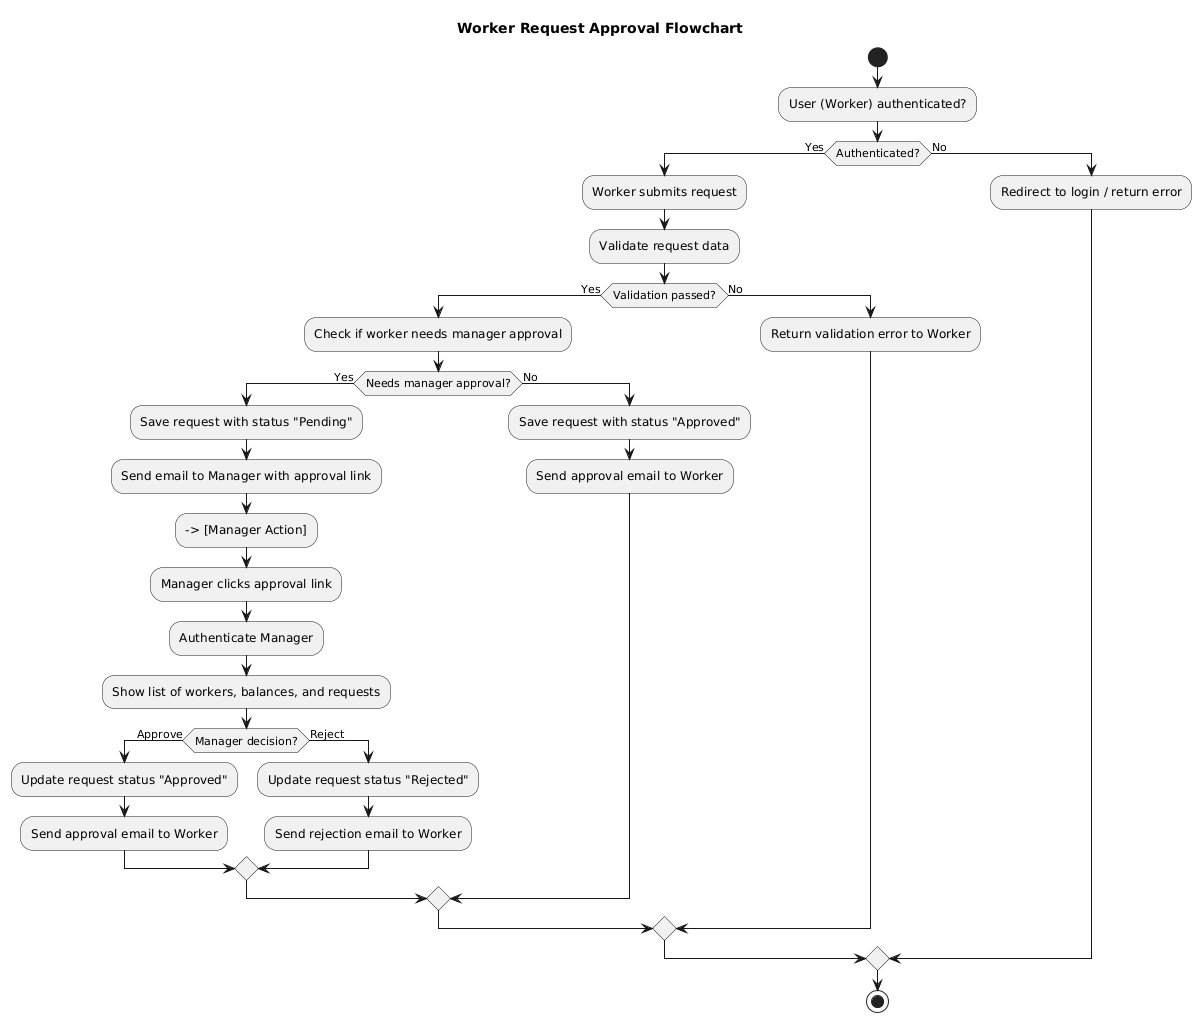

The diagram above was rendered by PlantUML. Its source (embedded in the PNG):
@startuml
title Worker Request Approval Flowchart

start
:User (Worker) authenticated?;
if (Authenticated?) then (Yes)
    :Worker submits request;
    :Validate request data;
    if (Validation passed?) then (Yes)
        :Check if worker needs manager approval;
        if (Needs manager approval?) then (Yes)
            :Save request with status "Pending";
            :Send email to Manager with approval link;
            --> [Manager Action]
            :Manager clicks approval link;
            :Authenticate Manager;
            :Show list of workers, balances, and requests;
            if (Manager decision?) then (Approve)
                :Update request status "Approved";
                :Send approval email to Worker;
            else (Reject)
                :Update request status "Rejected";
                :Send rejection email to Worker;
            endif
        else (No)
            :Save request with status "Approved";
            :Send approval email to Worker;
        endif
    else (No)
        :Return validation error to Worker;
    endif
else (No)
    :Redirect to login / return error;
endif
stop
@enduml